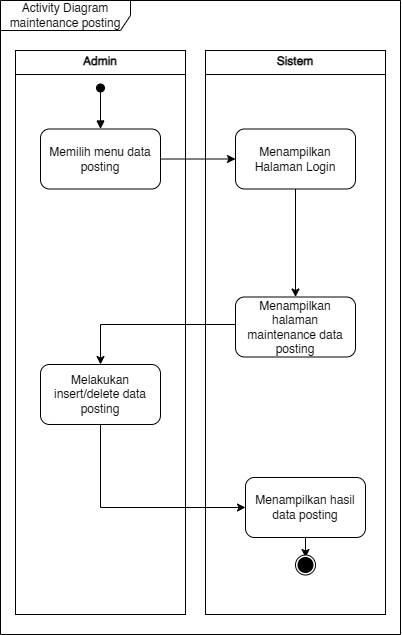

The diagram above was exported from draw.io. Its source (the exported page's mxGraphModel, read from the mxfile embedded in the PNG):
<mxGraphModel dx="1244" dy="520" grid="1" gridSize="10" guides="1" tooltips="1" connect="1" arrows="1" fold="1" page="1" pageScale="1" pageWidth="1169" pageHeight="827" math="0" shadow="0">
  <root>
    <mxCell id="0" />
    <mxCell id="1" parent="0" />
    <mxCell id="2" value="Activity Diagram maintenance posting" style="shape=umlFrame;whiteSpace=wrap;html=1;pointerEvents=0;width=130;height=30;" vertex="1" parent="1">
      <mxGeometry x="3080" y="2956" width="400" height="634" as="geometry" />
    </mxCell>
    <mxCell id="3" value="&lt;p style=&quot;margin:0px;margin-top:4px;text-align:center;&quot;&gt;&lt;b&gt;Admin&lt;/b&gt;&lt;/p&gt;&lt;hr size=&quot;1&quot; style=&quot;border-style:solid;&quot;&gt;&lt;div style=&quot;height:2px;&quot;&gt;&lt;/div&gt;" style="verticalAlign=top;align=left;overflow=fill;html=1;whiteSpace=wrap;" vertex="1" parent="1">
      <mxGeometry x="3095" y="3006" width="170" height="564" as="geometry" />
    </mxCell>
    <mxCell id="4" value="&lt;p style=&quot;margin:0px;margin-top:4px;text-align:center;&quot;&gt;&lt;b&gt;Sistem&lt;/b&gt;&lt;/p&gt;&lt;hr size=&quot;1&quot; style=&quot;border-style:solid;&quot;&gt;&lt;div style=&quot;height:2px;&quot;&gt;&lt;/div&gt;" style="verticalAlign=top;align=left;overflow=fill;html=1;whiteSpace=wrap;" vertex="1" parent="1">
      <mxGeometry x="3285" y="3006" width="180" height="564" as="geometry" />
    </mxCell>
    <mxCell id="5" style="edgeStyle=orthogonalEdgeStyle;rounded=0;orthogonalLoop=1;jettySize=auto;html=1;entryX=0;entryY=0.5;entryDx=0;entryDy=0;" edge="1" source="6" target="17" parent="1">
      <mxGeometry relative="1" as="geometry" />
    </mxCell>
    <mxCell id="6" value="Memilih menu data posting" style="rounded=1;whiteSpace=wrap;html=1;" vertex="1" parent="1">
      <mxGeometry x="3120" y="3084.5" width="120" height="60" as="geometry" />
    </mxCell>
    <mxCell id="7" style="edgeStyle=orthogonalEdgeStyle;rounded=0;orthogonalLoop=1;jettySize=auto;html=1;exitX=0;exitY=0.5;exitDx=0;exitDy=0;" edge="1" source="8" target="10" parent="1">
      <mxGeometry relative="1" as="geometry">
        <Array as="points">
          <mxPoint x="3180" y="3280" />
        </Array>
      </mxGeometry>
    </mxCell>
    <mxCell id="8" value="Menampilkan halaman maintenance data posting&lt;span style=&quot;color: rgba(0, 0, 0, 0); font-family: monospace; font-size: 0px; text-align: start; text-wrap-mode: nowrap;&quot;&gt;%3CmxGraphModel%3E%3Croot%3E%3CmxCell%20id%3D%220%22%2F%3E%3CmxCell%20id%3D%221%22%20parent%3D%220%22%2F%3E%3CmxCell%20id%3D%222%22%20value%3D%22Mengakses%20halaman%20admin%22%20style%3D%22rounded%3D1%3BwhiteSpace%3Dwrap%3Bhtml%3D1%3B%22%20vertex%3D%221%22%20parent%3D%221%22%3E%3CmxGeometry%20x%3D%221115%22%20y%3D%222481%22%20width%3D%22120%22%20height%3D%2260%22%20as%3D%22geometry%22%2F%3E%3C%2FmxCell%3E%3C%2Froot%3E%3C%2FmxGraphModel%3E&lt;/span&gt;" style="rounded=1;whiteSpace=wrap;html=1;" vertex="1" parent="1">
      <mxGeometry x="3315" y="3252.5" width="120" height="60" as="geometry" />
    </mxCell>
    <mxCell id="9" value="Menampilkan hasil data posting&lt;span style=&quot;color: rgba(0, 0, 0, 0); font-family: monospace; font-size: 0px; text-align: start; text-wrap-mode: nowrap;&quot;&gt;%3CmxGraphModel%3E%3Croot%3E%3CmxCell%20id%3D%220%22%2F%3E%3CmxCell%20id%3D%221%22%20parent%3D%220%22%2F%3E%3CmxCell%20id%3D%222%22%20value%3D%22Mengakses%20halaman%20admin%22%20style%3D%22rounded%3D1%3BwhiteSpace%3Dwrap%3Bhtml%3D1%3B%22%20vertex%3D%221%22%20parent%3D%221%22%3E%3CmxGeometry%20x%3D%221115%22%20y%3D%222481%22%20width%3D%22120%22%20height%3D%2260%22%20as%3D%22geometry%22%2F%3E%3C%2FmxCell%3E%3C%2Froot%3E%3C%2FmxGraphModel%&lt;/span&gt;" style="rounded=1;whiteSpace=wrap;html=1;" vertex="1" parent="1">
      <mxGeometry x="3325" y="3433" width="120" height="60" as="geometry" />
    </mxCell>
    <mxCell id="10" value="Melakukan insert/delete data posting" style="rounded=1;whiteSpace=wrap;html=1;" vertex="1" parent="1">
      <mxGeometry x="3120" y="3320" width="120" height="60" as="geometry" />
    </mxCell>
    <mxCell id="11" value="" style="html=1;verticalAlign=bottom;startArrow=oval;startFill=1;endArrow=block;startSize=8;curved=0;rounded=0;entryX=0.5;entryY=0;entryDx=0;entryDy=0;" edge="1" target="6" parent="1">
      <mxGeometry width="60" relative="1" as="geometry">
        <mxPoint x="3180" y="3043.5" as="sourcePoint" />
        <mxPoint x="3235" y="3123.5" as="targetPoint" />
      </mxGeometry>
    </mxCell>
    <mxCell id="12" style="edgeStyle=orthogonalEdgeStyle;rounded=0;orthogonalLoop=1;jettySize=auto;html=1;entryX=0;entryY=0.5;entryDx=0;entryDy=0;exitX=0.5;exitY=1;exitDx=0;exitDy=0;" edge="1" source="10" target="9" parent="1">
      <mxGeometry relative="1" as="geometry">
        <mxPoint x="3192.5" y="3312.5" as="sourcePoint" />
      </mxGeometry>
    </mxCell>
    <mxCell id="13" style="edgeStyle=orthogonalEdgeStyle;rounded=0;orthogonalLoop=1;jettySize=auto;html=1;exitX=0.5;exitY=1;exitDx=0;exitDy=0;" edge="1" source="9" parent="1">
      <mxGeometry relative="1" as="geometry">
        <mxPoint x="3190" y="3478" as="sourcePoint" />
        <mxPoint x="3385" y="3513" as="targetPoint" />
      </mxGeometry>
    </mxCell>
    <mxCell id="14" value="" style="ellipse;whiteSpace=wrap;html=1;aspect=fixed;" vertex="1" parent="1">
      <mxGeometry x="3375" y="3510.5" width="20" height="20" as="geometry" />
    </mxCell>
    <mxCell id="15" value="" style="ellipse;whiteSpace=wrap;html=1;aspect=fixed;fillColor=#000000;" vertex="1" parent="1">
      <mxGeometry x="3377.5" y="3513" width="15" height="15" as="geometry" />
    </mxCell>
    <mxCell id="16" style="edgeStyle=orthogonalEdgeStyle;rounded=0;orthogonalLoop=1;jettySize=auto;html=1;entryX=0.5;entryY=0;entryDx=0;entryDy=0;" edge="1" source="17" target="8" parent="1">
      <mxGeometry relative="1" as="geometry" />
    </mxCell>
    <mxCell id="17" value="Menampilkan Halaman Login" style="rounded=1;whiteSpace=wrap;html=1;" vertex="1" parent="1">
      <mxGeometry x="3315" y="3084.5" width="120" height="60" as="geometry" />
    </mxCell>
  </root>
</mxGraphModel>